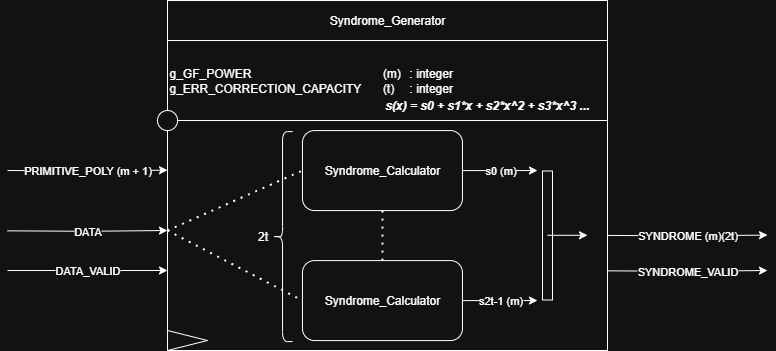

The diagram above was exported from draw.io. Its source (the exported page's mxGraphModel, read from the mxfile embedded in the PNG):
<mxGraphModel dx="1431" dy="2083" grid="1" gridSize="10" guides="1" tooltips="1" connect="1" arrows="1" fold="1" page="1" pageScale="1" pageWidth="827" pageHeight="1169" math="0" shadow="0">
  <root>
    <mxCell id="0" />
    <mxCell id="1" parent="0" />
    <mxCell id="2" value="" style="rounded=0;whiteSpace=wrap;html=1;movable=1;resizable=1;rotatable=1;deletable=1;editable=1;locked=0;connectable=1;" vertex="1" parent="1">
      <mxGeometry x="1440" y="-1030" width="440" height="230" as="geometry" />
    </mxCell>
    <mxCell id="3" value="" style="endArrow=none;dashed=1;html=1;dashPattern=1 3;strokeWidth=2;rounded=0;entryX=0;entryY=0.5;entryDx=0;entryDy=0;" edge="1" target="15" parent="1">
      <mxGeometry width="50" height="50" relative="1" as="geometry">
        <mxPoint x="1440" y="-920" as="sourcePoint" />
        <mxPoint x="1490" y="-970" as="targetPoint" />
      </mxGeometry>
    </mxCell>
    <mxCell id="4" value="PRIMITIVE_POLY (m + 1)" style="edgeStyle=orthogonalEdgeStyle;rounded=0;orthogonalLoop=1;jettySize=auto;html=1;exitX=0;exitY=0.25;exitDx=0;exitDy=0;entryX=0;entryY=0.25;entryDx=0;entryDy=0;" edge="1" parent="1">
      <mxGeometry relative="1" as="geometry">
        <mxPoint x="1280" y="-980.005172413793" as="sourcePoint" />
        <mxPoint x="1440.0000000000002" y="-980.35" as="targetPoint" />
      </mxGeometry>
    </mxCell>
    <mxCell id="5" value="DATA" style="edgeStyle=orthogonalEdgeStyle;rounded=0;orthogonalLoop=1;jettySize=auto;html=1;exitX=0;exitY=0.5;exitDx=0;exitDy=0;entryX=0;entryY=0.5;entryDx=0;entryDy=0;" edge="1" parent="1">
      <mxGeometry relative="1" as="geometry">
        <mxPoint x="1440" y="-920" as="targetPoint" />
        <mxPoint x="1280" y="-919.655172413793" as="sourcePoint" />
      </mxGeometry>
    </mxCell>
    <mxCell id="6" value="Syndrome_Generator" style="rounded=0;whiteSpace=wrap;html=1;" vertex="1" parent="1">
      <mxGeometry x="1440" y="-1150" width="440" height="40" as="geometry" />
    </mxCell>
    <mxCell id="7" value="g_GF_POWER&lt;span style=&quot;white-space: pre;&quot;&gt;&#09;&lt;span style=&quot;white-space: pre;&quot;&gt;&#09;&lt;/span&gt;&lt;span style=&quot;white-space: pre;&quot;&gt;&#09;&lt;/span&gt;&lt;span style=&quot;white-space: pre;&quot;&gt;&#09;&lt;/span&gt;&lt;span style=&quot;white-space: pre;&quot;&gt;&#09;&lt;/span&gt;&lt;/span&gt;(m)&lt;span style=&quot;white-space: pre;&quot;&gt;&#09;&lt;/span&gt;: integer&lt;div&gt;g_ERR_CORRECTION_CAPACITY&lt;span style=&quot;white-space: pre;&quot;&gt;&#09;&lt;/span&gt;(t)&lt;span style=&quot;white-space: pre;&quot;&gt;&#09;&lt;/span&gt;: integer&lt;/div&gt;" style="rounded=0;whiteSpace=wrap;html=1;align=left;" vertex="1" parent="1">
      <mxGeometry x="1440" y="-1110" width="440" height="80" as="geometry" />
    </mxCell>
    <mxCell id="8" value="" style="triangle;whiteSpace=wrap;html=1;" vertex="1" parent="1">
      <mxGeometry x="1440" y="-820" width="40" height="20" as="geometry" />
    </mxCell>
    <mxCell id="9" value="" style="ellipse;whiteSpace=wrap;html=1;aspect=fixed;" vertex="1" parent="1">
      <mxGeometry x="1430" y="-1040" width="20.08" height="20.08" as="geometry" />
    </mxCell>
    <mxCell id="10" value="&lt;b&gt;&lt;i&gt;s(x) = s0 + s1*x + s2*x^2&lt;/i&gt;&lt;/b&gt;&lt;b&gt;&lt;i&gt;&amp;nbsp;+ s3*x^3 ...&lt;/i&gt;&lt;/b&gt;" style="text;html=1;align=center;verticalAlign=middle;whiteSpace=wrap;rounded=0;" vertex="1" parent="1">
      <mxGeometry x="1640" y="-1060" width="240" height="30" as="geometry" />
    </mxCell>
    <mxCell id="11" value="DATA_VALID" style="edgeStyle=orthogonalEdgeStyle;rounded=0;orthogonalLoop=1;jettySize=auto;html=1;entryX=0;entryY=0.5;entryDx=0;entryDy=0;" edge="1" parent="1">
      <mxGeometry relative="1" as="geometry">
        <mxPoint x="1440" y="-880" as="targetPoint" />
        <mxPoint x="1280" y="-880" as="sourcePoint" />
      </mxGeometry>
    </mxCell>
    <mxCell id="12" value="SYNDROME (m)(2t)" style="edgeStyle=orthogonalEdgeStyle;rounded=0;orthogonalLoop=1;jettySize=auto;html=1;exitX=0;exitY=0.5;exitDx=0;exitDy=0;entryX=0;entryY=0.5;entryDx=0;entryDy=0;" edge="1" parent="1">
      <mxGeometry x="0.0042" relative="1" as="geometry">
        <mxPoint x="2040" y="-915.4200000000001" as="targetPoint" />
        <mxPoint x="1880" y="-915.0751724137931" as="sourcePoint" />
        <mxPoint as="offset" />
      </mxGeometry>
    </mxCell>
    <mxCell id="13" value="SYNDROME_VALID" style="edgeStyle=orthogonalEdgeStyle;rounded=0;orthogonalLoop=1;jettySize=auto;html=1;exitX=0;exitY=0.5;exitDx=0;exitDy=0;entryX=0;entryY=0.5;entryDx=0;entryDy=0;" edge="1" parent="1">
      <mxGeometry relative="1" as="geometry">
        <mxPoint x="2040" y="-880.0000000000001" as="targetPoint" />
        <mxPoint x="1880" y="-879.6551724137931" as="sourcePoint" />
      </mxGeometry>
    </mxCell>
    <mxCell id="14" value="s0 (m)" style="edgeStyle=orthogonalEdgeStyle;rounded=0;orthogonalLoop=1;jettySize=auto;html=1;exitX=1;exitY=0.5;exitDx=0;exitDy=0;" edge="1" source="15" parent="1">
      <mxGeometry relative="1" as="geometry">
        <mxPoint x="1810" y="-980" as="targetPoint" />
      </mxGeometry>
    </mxCell>
    <mxCell id="15" value="Syndrome_Calculator" style="rounded=1;whiteSpace=wrap;html=1;" vertex="1" parent="1">
      <mxGeometry x="1574.96" y="-1019.9200000000001" width="160" height="80" as="geometry" />
    </mxCell>
    <mxCell id="16" value="s2t-1 (m)" style="edgeStyle=orthogonalEdgeStyle;rounded=0;orthogonalLoop=1;jettySize=auto;html=1;exitX=1;exitY=0.5;exitDx=0;exitDy=0;" edge="1" source="17" parent="1">
      <mxGeometry relative="1" as="geometry">
        <mxPoint x="1810" y="-850" as="targetPoint" />
      </mxGeometry>
    </mxCell>
    <mxCell id="17" value="Syndrome_Calculator" style="rounded=1;whiteSpace=wrap;html=1;" vertex="1" parent="1">
      <mxGeometry x="1574.96" y="-889.9200000000001" width="160" height="80" as="geometry" />
    </mxCell>
    <mxCell id="18" value="" style="endArrow=none;dashed=1;html=1;dashPattern=1 3;strokeWidth=2;rounded=0;exitX=0.5;exitY=1;exitDx=0;exitDy=0;entryX=0.5;entryY=0;entryDx=0;entryDy=0;" edge="1" source="15" target="17" parent="1">
      <mxGeometry width="50" height="50" relative="1" as="geometry">
        <mxPoint x="1824.96" y="-1179.92" as="sourcePoint" />
        <mxPoint x="1874.96" y="-1229.92" as="targetPoint" />
      </mxGeometry>
    </mxCell>
    <mxCell id="19" value="" style="shape=curlyBracket;whiteSpace=wrap;html=1;rounded=1;flipH=1;labelPosition=right;verticalLabelPosition=middle;align=left;verticalAlign=middle;rotation=-180;" vertex="1" parent="1">
      <mxGeometry x="1545.04" y="-1018.9200000000001" width="20" height="210" as="geometry" />
    </mxCell>
    <mxCell id="20" value="2t" style="text;html=1;align=center;verticalAlign=middle;resizable=0;points=[];autosize=1;strokeColor=none;fillColor=none;" vertex="1" parent="1">
      <mxGeometry x="1520" y="-928.9200000000001" width="30" height="30" as="geometry" />
    </mxCell>
    <mxCell id="21" value="" style="shape=flexArrow;endArrow=none;startArrow=none;html=1;rounded=0;startFill=0;endFill=0;" edge="1" parent="1">
      <mxGeometry width="100" height="100" relative="1" as="geometry">
        <mxPoint x="1820" y="-850" as="sourcePoint" />
        <mxPoint x="1820" y="-980" as="targetPoint" />
      </mxGeometry>
    </mxCell>
    <mxCell id="22" value="" style="endArrow=none;dashed=1;html=1;dashPattern=1 3;strokeWidth=2;rounded=0;entryX=0;entryY=0.5;entryDx=0;entryDy=0;" edge="1" target="17" parent="1">
      <mxGeometry width="50" height="50" relative="1" as="geometry">
        <mxPoint x="1440" y="-920" as="sourcePoint" />
        <mxPoint x="1705" y="-950" as="targetPoint" />
      </mxGeometry>
    </mxCell>
    <mxCell id="23" value="" style="endArrow=classic;html=1;rounded=0;" edge="1" parent="1">
      <mxGeometry width="50" height="50" relative="1" as="geometry">
        <mxPoint x="1820" y="-915.21" as="sourcePoint" />
        <mxPoint x="1860" y="-915.21" as="targetPoint" />
      </mxGeometry>
    </mxCell>
  </root>
</mxGraphModel>